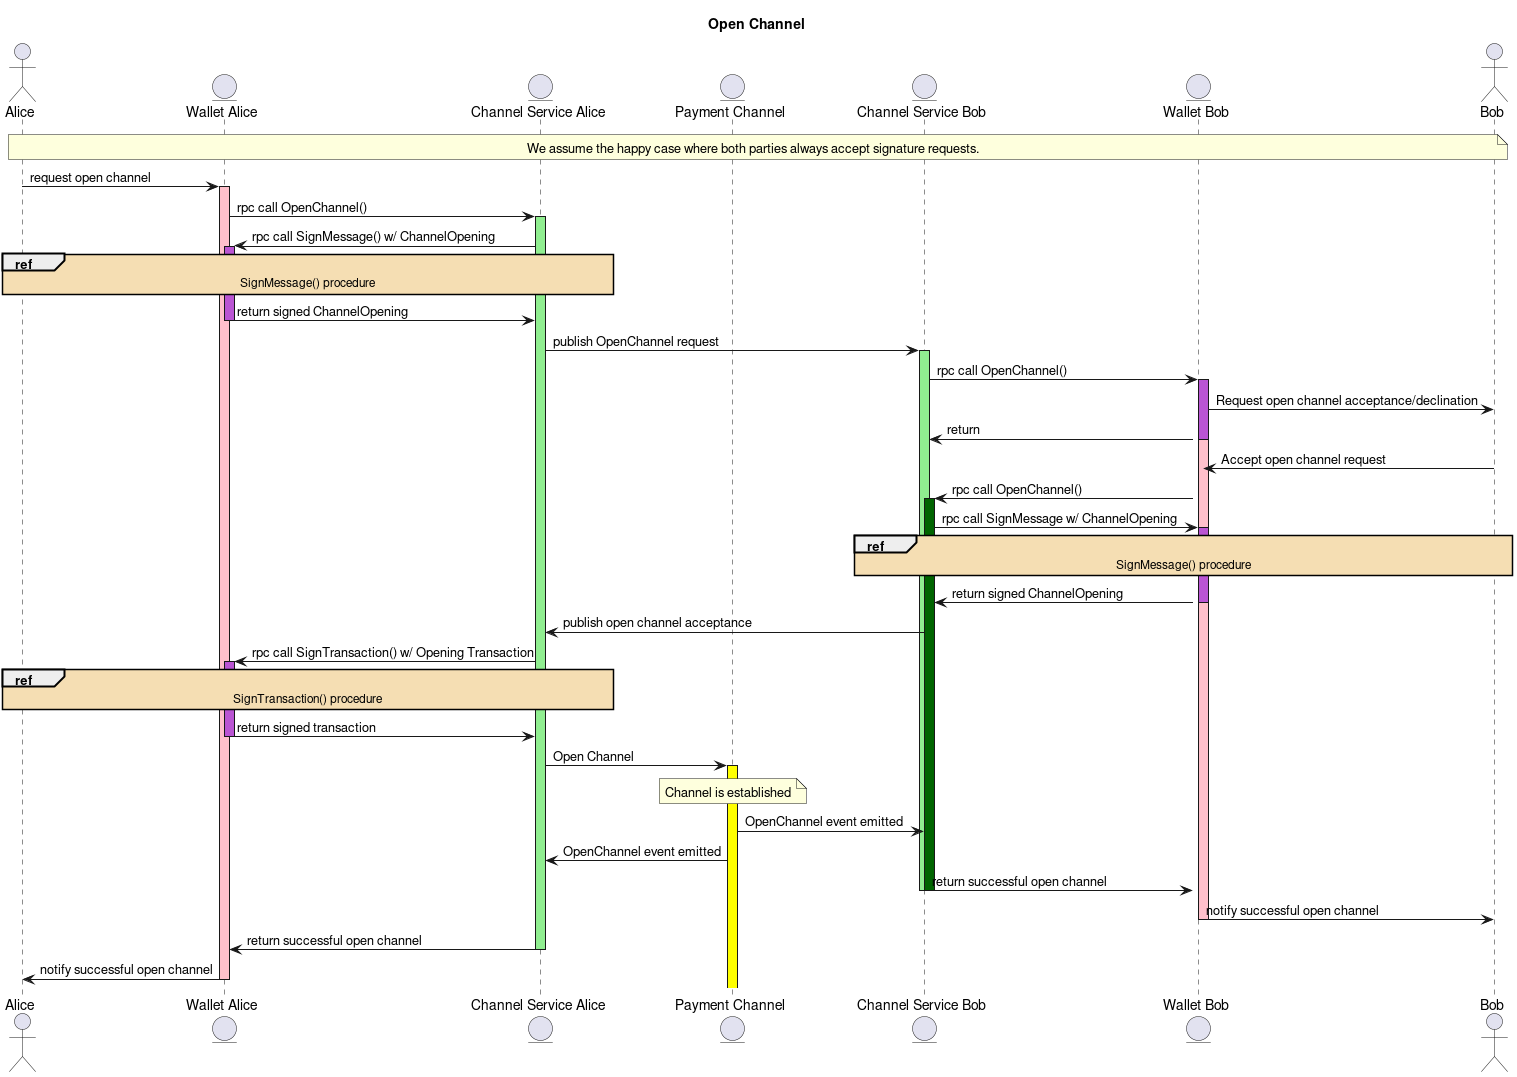

The diagram above was rendered by PlantUML. Its source (embedded in the PNG):
@startuml
actor Alice as A
entity "Wallet Alice" as WA
entity "Channel Service Alice" as CSA
entity "Payment Channel" as PC
entity "Channel Service Bob" as CSB
entity "Wallet Bob" as WB
actor Bob as B

skinparam sequenceReferenceBackgroundColor wheat

title Open Channel

note across: We assume the happy case where both parties always accept signature requests.

A -> WA : request open channel
activate WA #pink
WA -> CSA : rpc call OpenChannel()
activate CSA #lightgreen
CSA -> WA : rpc call SignMessage() w/ ChannelOpening
activate WA #mediumorchid
ref over A, WA, CSA : SignMessage() procedure
WA -> CSA : return signed ChannelOpening
deactivate WA
CSA -> CSB : publish OpenChannel request
activate CSB #lightgreen
CSB -> WB : rpc call OpenChannel()
activate WB #pink
activate WB #mediumorchid
WB -> B : Request open channel acceptance/declination
WB -> CSB : return
deactivate WB

B -> WB : Accept open channel request
WB -> CSB : rpc call OpenChannel()
activate CSB #darkgreen
CSB -> WB : rpc call SignMessage w/ ChannelOpening
activate WB #mediumorchid
ref over B, WB, CSB : SignMessage() procedure
WB -> CSB : return signed ChannelOpening
deactivate WB
CSB -> CSA : publish open channel acceptance
CSA -> WA : rpc call SignTransaction() w/ Opening Transaction
activate WA #mediumorchid
ref over A, WA, CSA : SignTransaction() procedure
WA -> CSA : return signed transaction
deactivate WA
CSA -> PC : Open Channel
activate PC #yellow
note over PC: Channel is established
PC -> CSB : OpenChannel event emitted
PC -> CSA : OpenChannel event emitted
CSB -> WB : return successful open channel
deactivate CSB
deactivate CSB
WB -> B : notify successful open channel
deactivate WB
CSA -> WA : return successful open channel
deactivate CSA
WA -> A : notify successful open channel
deactivate WA

@enduml